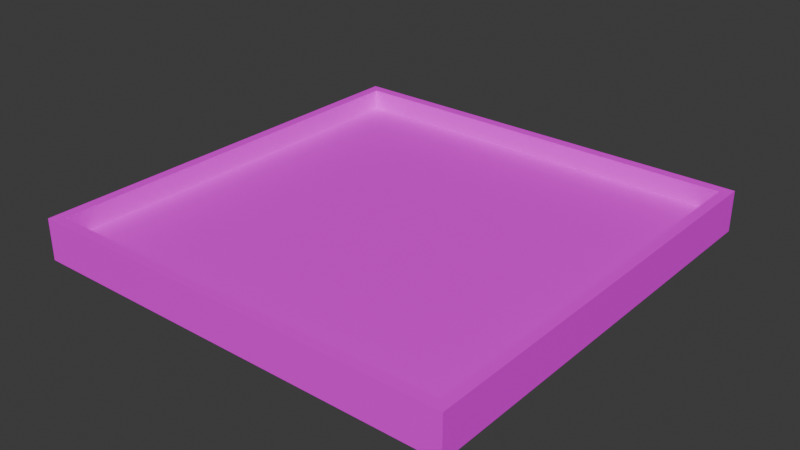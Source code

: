 # Source: Drive_Test_Box.blend  (saved by Blender 4.2.66; exported with 4.5.12 LTS)
import bpy
from mathutils import Matrix  # noqa: F401  (used for matrix-valued properties, if any)

bpy.ops.wm.read_factory_settings(use_empty=True)
scene = bpy.context.scene
scene.name = 'Scene'

# ---- collections
col_collection = bpy.data.collections.new('Collection'); scene.collection.children.link(col_collection)

# ---- images (referenced by path relative to the original .blend; pixels are not part of the script)
import os
ASSET_DIR = os.environ.get("B2B_ASSET_DIR", "")  # directory of the original .blend (textures are referenced by path, not embedded)
HERE = os.path.dirname(os.path.abspath(__file__))  # packed textures are extracted next to this script under _unpacked/

def load_image(name, relpath, width, height, colorspace="sRGB"):
    """Load a texture the original file referenced (path relative to the .blend, or extracted next to this script)."""
    p = next((c for c in (os.path.join(HERE, relpath), os.path.join(ASSET_DIR, relpath)) if relpath and os.path.exists(c)), "")
    if p:
        img = bpy.data.images.load(p, check_existing=True)
        img.name = name
    else:  # same state as the original file: an image datablock whose file is absent (Cycles renders it pink)
        img = bpy.data.images.new(name, width, height)
        img.source = "FILE"
        img.filepath = "//" + (relpath or name)
    img.colorspace_settings.name = colorspace
    return img
img_drive_test_box_texture_png = load_image('Drive Test Box Texture.png', 'Drive Test Box Texture.png', 1024, 1024, 'sRGB')

# ---- materials (node trees are filled in below, after node groups)
mat_material = bpy.data.materials.new('Material')
mat_material.alpha_threshold = 0.0
mat_material.use_transparent_shadow = False
mat_material.roughness = 0.5
mat_material.line_color = (0.0, 0.0, 0.0, 1.0)

# ---- material node trees
mat_material.use_nodes = True; mat_material.node_tree.nodes.clear()
_N = mat_material.node_tree.nodes; _L = mat_material.node_tree.links
n0 = _N.new('ShaderNodeOutputMaterial'); n0.name = 'Material Output'; n0.location = (300, 300)
n1 = _N.new('ShaderNodeBsdfPrincipled'); n1.name = 'Principled BSDF'; n1.location = (10, 300)
n1.inputs[3].default_value = 1.45
n2 = _N.new('ShaderNodeTexImage'); n2.name = 'Image Texture'; n2.location = (-280, 275)
n2.image = img_drive_test_box_texture_png
_L.new(n1.outputs[0], n0.inputs[0])
_L.new(n2.outputs[0], n1.inputs[0])
n0.is_active_output = True

# ---- world
world_world = bpy.data.worlds.new('World'); scene.world = world_world
world_world.use_nodes = True; world_world.node_tree.nodes.clear()
_N = world_world.node_tree.nodes; _L = world_world.node_tree.links
n0 = _N.new('ShaderNodeOutputWorld'); n0.name = 'World Output'; n0.location = (300, 300)
n1 = _N.new('ShaderNodeBackground'); n1.name = 'Background'; n1.location = (10, 300)
n1.inputs[0].default_value = (0.05088, 0.05088, 0.05088, 1.0)
_L.new(n1.outputs[0], n0.inputs[0])
n0.is_active_output = True
world_world.color = (0.05088, 0.05088, 0.05088)
world_world.sun_shadow_jitter_overblur = 0.0

# ---- meshes
me_id3 = bpy.data.meshes.new('ID3')
me_id3.from_pydata([(0.525, -0.525, -0.05), (0.525, 0.525, -0.05), (-0.525, 0.525, -0.05), (-0.525, -0.525, -0.05), (0.5, 0.5, 0.05), (0.5, -0.5, 0.0), (0.5, 0.5, 0.0), (0.5, -0.5, 0.05), (-0.5, 0.5, 0.0), (0.5, 0.5, 0.05), (0.5, 0.5, 0.0), (-0.5, 0.5, 0.05), (-0.5, -0.5, 0.0), (-0.5, 0.5, 0.05), (-0.5, 0.5, 0.0), (-0.5, -0.5, 0.05), (0.5, -0.5, 0.05), (-0.5, -0.5, 0.0), (0.5, -0.5, 0.0), (-0.5, -0.5, 0.05), (0.525, -0.525, 0.05), (0.525, -0.525, -0.05), (-0.525, -0.525, -0.05), (-0.525, -0.525, 0.05), (0.5, 0.5, 0.05), (-0.5, 0.5, 0.05), (-0.525, 0.525, 0.05), (0.525, 0.525, 0.05), (0.525, -0.525, 0.05), (-0.5, -0.5, 0.05), (0.5, -0.5, 0.05), (-0.525, -0.525, 0.05), (-0.525, 0.525, 0.05), (-0.525, -0.525, -0.05), (-0.525, 0.525, -0.05), (-0.525, -0.525, 0.05), (0.525, 0.525, 0.05), (0.525, 0.525, -0.05), (0.525, -0.525, -0.05), (0.525, -0.525, 0.05), (0.525, 0.525, 0.05), (-0.525, 0.525, -0.05), (0.525, 0.525, -0.05), (-0.525, 0.525, 0.05), (0.5, -0.5, 0.0), (-0.5, 0.5, 0.0), (0.5, 0.5, 0.0), (-0.5, -0.5, 0.0)], [], [(0, 2, 1), (0, 3, 2), (4, 6, 5), (5, 7, 4), (8, 10, 9), (8, 9, 11), (12, 14, 13), (12, 13, 15), (16, 18, 17), (17, 19, 16), (20, 22, 21), (22, 20, 23), (24, 26, 25), (24, 28, 27), (28, 30, 29), (26, 31, 29), (28, 29, 31), (29, 25, 26), (28, 24, 30), (26, 24, 27), (32, 34, 33), (33, 35, 32), (36, 38, 37), (38, 36, 39), (40, 42, 41), (41, 43, 40), (44, 46, 45), (44, 45, 47)])
_uv = me_id3.uv_layers.new(name='UVMap')
_uv.uv.foreach_set('vector', [0.0002517, 0.4997, 0.4997, 0.0002517, 0.4997, 0.4997, 0.0002517, 0.4997, 0.0002517, 0.0002517, 0.4997, 0.0002517, 0.6925, 0.0002517, 0.7163, 0.0002517, 0.7163, 0.476, 0.7163, 0.476, 0.6925, 0.476, 0.6925, 0.0002517, 0.7411, 0.476, 0.7411, 0.0002517, 0.7649, 0.0002517, 0.7411, 0.476, 0.7649, 0.0002517, 0.7649, 0.476, 0.7654, 0.476, 0.7654, 0.0002517, 0.7892, 0.0002517, 0.7654, 0.476, 0.7892, 0.0002517, 0.7892, 0.476, 0.7168, 0.0002517, 0.7406, 0.0002517, 0.7406, 0.476, 0.7406, 0.476, 0.7168, 0.476, 0.7168, 0.0002517, 0.644, 0.0002517, 0.5964, 0.4997, 0.5964, 0.0002517, 0.5964, 0.4997, 0.644, 0.0002517, 0.644, 0.4997, 0.4879, 0.9879, 0.0002518, 0.9997, 0.01214, 0.9879, 0.4879, 0.9879, 0.4997, 0.5003, 0.4997, 0.9997, 0.4997, 0.5003, 0.4879, 0.5121, 0.01214, 0.5121, 0.0002518, 0.9997, 0.0002517, 0.5003, 0.01214, 0.5121, 0.4997, 0.5003, 0.01214, 0.5121, 0.0002517, 0.5003, 0.01214, 0.5121, 0.01214, 0.9879, 0.0002518, 0.9997, 0.4997, 0.5003, 0.4879, 0.9879, 0.4879, 0.5121, 0.0002518, 0.9997, 0.4879, 0.9879, 0.4997, 0.9997, 0.5478, 0.4997, 0.5003, 0.4997, 0.5003, 0.0002517, 0.5003, 0.0002517, 0.5478, 0.0002517, 0.5478, 0.4997, 0.692, 0.0002517, 0.6445, 0.4997, 0.6445, 0.0002517, 0.6445, 0.4997, 0.692, 0.0002517, 0.692, 0.4997, 0.5959, 0.4997, 0.5483, 0.4997, 0.5483, 0.0002517, 0.5483, 0.0002517, 0.5959, 0.0002517, 0.5959, 0.4997, 0.5003, 0.5003, 0.976, 0.5003, 0.976, 0.976, 0.5003, 0.5003, 0.976, 0.976, 0.5003, 0.976])
me_id3.materials.append(mat_material)
me_id3.update()
me_id3.normals_split_custom_set([tuple(v) for v in zip(*[iter([0.0, 0.0, -1.0, 0.0, 0.0, -1.0, 0.0, 0.0, -1.0, 0.0, 0.0, -1.0, 0.0, 0.0, -1.0, 0.0, 0.0, -1.0, -1.0, 0.0, 0.0, -1.0, 0.0, 0.0, -1.0, 0.0, 0.0, -1.0, 0.0, 0.0, -1.0, 0.0, 0.0, -1.0, 0.0, 0.0, 0.0, -1.0, 0.0, 0.0, -1.0, 0.0, 0.0, -1.0, 0.0, 0.0, -1.0, 0.0, 0.0, -1.0, 0.0, 0.0, -1.0, 0.0, 1.0, 0.0, 0.0, 1.0, 0.0, 0.0, 1.0, 0.0, 0.0, 1.0, 0.0, 0.0, 1.0, 0.0, 0.0, 1.0, 0.0, 0.0, 0.0, 1.0, 0.0, 0.0, 1.0, 0.0, 0.0, 1.0, 0.0, 0.0, 1.0, 0.0, 0.0, 1.0, 0.0, 0.0, 1.0, 0.0, 0.0, -1.0, 0.0, 0.0, -1.0, 0.0, 0.0, -1.0, 0.0, 0.0, -1.0, 0.0, 0.0, -1.0, 0.0, 0.0, -1.0, 0.0, 0.0, 0.0, 1.0, 0.0, 0.0, 1.0, 0.0, 0.0, 1.0, 2.838e-07, 0.0, 1.0, 2.838e-07, 0.0, 1.0, 2.838e-07, 0.0, 1.0, 0.0, 0.0, 1.0, 0.0, 0.0, 1.0, 0.0, 0.0, 1.0, -2.217e-07, 0.0, 1.0, -2.217e-07, 0.0, 1.0, -2.217e-07, 0.0, 1.0, 0.0, 0.0, 1.0, 0.0, 0.0, 1.0, 0.0, 0.0, 1.0, 3.632e-07, 0.0, 1.0, 3.632e-07, 0.0, 1.0, 3.632e-07, 0.0, 1.0, -2.98e-07, 0.0, 1.0, -2.98e-07, 0.0, 1.0, -2.98e-07, 0.0, 1.0, 0.0, 0.0, 1.0, 0.0, 0.0, 1.0, 0.0, 0.0, 1.0, -1.0, 0.0, 0.0, -1.0, 0.0, 0.0, -1.0, 0.0, 0.0, -1.0, 0.0, 0.0, -1.0, 0.0, 0.0, -1.0, 0.0, 0.0, 1.0, 0.0, 0.0, 1.0, 0.0, 0.0, 1.0, 0.0, 0.0, 1.0, 0.0, 0.0, 1.0, 0.0, 0.0, 1.0, 0.0, 0.0, 0.0, 1.0, 0.0, 0.0, 1.0, 0.0, 0.0, 1.0, 0.0, 0.0, 1.0, 0.0, 0.0, 1.0, 0.0, 0.0, 1.0, 0.0, 0.0, 0.0, 1.0, 0.0, 0.0, 1.0, 0.0, 0.0, 1.0, 0.0, 0.0, 1.0, 0.0, 0.0, 1.0, 0.0, 0.0, 1.0])] * 3)])

# ---- objects
ob_id2 = bpy.data.objects.new('ID2', me_id3)

# ---- transforms, parenting, visibility, modifiers, constraints
ob_id2.location = (0.0, 0.0, 0.0)

# ---- collection membership
col_collection.objects.link(ob_id2)

# ---- scene / render settings (as saved in the file)
scene.frame_start = 1; scene.frame_end = 250; scene.frame_set(1)
scene.render.engine = 'BLENDER_EEVEE_NEXT'
bpy.context.view_layer.update()

# ---- added for rendering (the .blend has no active camera and no usable light): camera, sun
cam_auto = bpy.data.cameras.new('AutoCamera')
cam_auto.lens = 50.0
cam_auto.sensor_width = 36.0
cam_auto.clip_end = 1000.0
ob_auto_camera = bpy.data.objects.new('AutoCamera', cam_auto)
scene.collection.objects.link(ob_auto_camera)
ob_auto_camera.location = (1.377, -1.6524, 1.1016)
ob_auto_camera.rotation_euler = (1.09748, -7.21219e-08, 0.694738)
scene.camera = ob_auto_camera
light_auto_sun = bpy.data.lights.new('AutoSun', 'SUN')
light_auto_sun.energy = 3.0
light_auto_sun.angle = 0.0523599
ob_auto_sun = bpy.data.objects.new('AutoSun', light_auto_sun)
scene.collection.objects.link(ob_auto_sun)
ob_auto_sun.rotation_euler = (0.872665, 0.174533, 0.523599)
bpy.context.view_layer.update()
